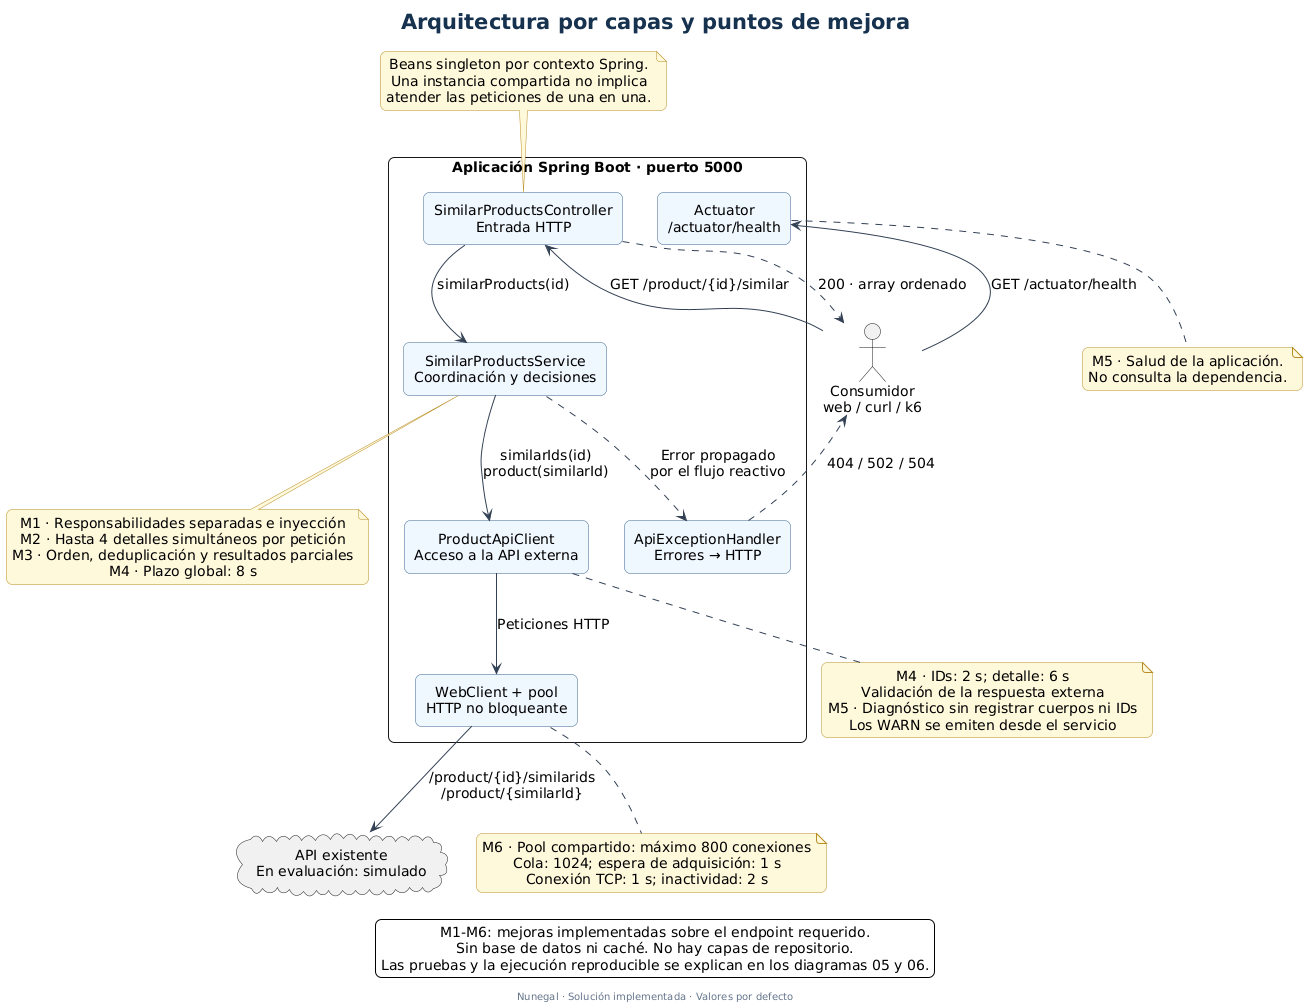

The diagram above was rendered by PlantUML. Its source (embedded in the PNG):
@startuml
!include style.puml
title Arquitectura por capas y puntos de mejora
top to bottom direction
actor "Consumidor\nweb / curl / k6" as user
rectangle "Aplicación Spring Boot · puerto 5000" {
  component "SimilarProductsController\nEntrada HTTP" as controller
  component "SimilarProductsService\nCoordinación y decisiones" as service
  component "ProductApiClient\nAcceso a la API externa" as client
  component "WebClient + pool\nHTTP no bloqueante" as http
  component "ApiExceptionHandler\nErrores → HTTP" as errors
  component "Actuator\n/actuator/health" as health
}
cloud "API existente\nEn evaluación: simulado" as api
user --> controller : GET /product/{id}/similar
controller --> service : similarProducts(id)
service --> client : similarIds(id)\nproduct(similarId)
client --> http : Peticiones HTTP
http --> api : /product/{id}/similarids\n/product/{similarId}
service ..> errors : Error propagado\npor el flujo reactivo
errors ..> user : 404 / 502 / 504
controller ..> user : 200 · array ordenado
user --> health : GET /actuator/health
note bottom of service
  M1 · Responsabilidades separadas e inyección
  M2 · Hasta 4 detalles simultáneos por petición
  M3 · Orden, deduplicación y resultados parciales
  M4 · Plazo global: 8 s
end note
note bottom of client
  M4 · IDs: 2 s; detalle: 6 s
  Validación de la respuesta externa
  M5 · Diagnóstico sin registrar cuerpos ni IDs
  Los WARN se emiten desde el servicio
end note
note bottom of http
  M6 · Pool compartido: máximo 800 conexiones
  Cola: 1024; espera de adquisición: 1 s
  Conexión TCP: 1 s; inactividad: 2 s
end note
note top of controller
  Beans singleton por contexto Spring.
  Una instancia compartida no implica
  atender las peticiones de una en una.
end note
note bottom of health
  M5 · Salud de la aplicación.
  No consulta la dependencia.
end note
legend bottom
  M1-M6: mejoras implementadas sobre el endpoint requerido.
  Sin base de datos ni caché. No hay capas de repositorio.
  Las pruebas y la ejecución reproducible se explican en los diagramas 05 y 06.
endlegend
@enduml